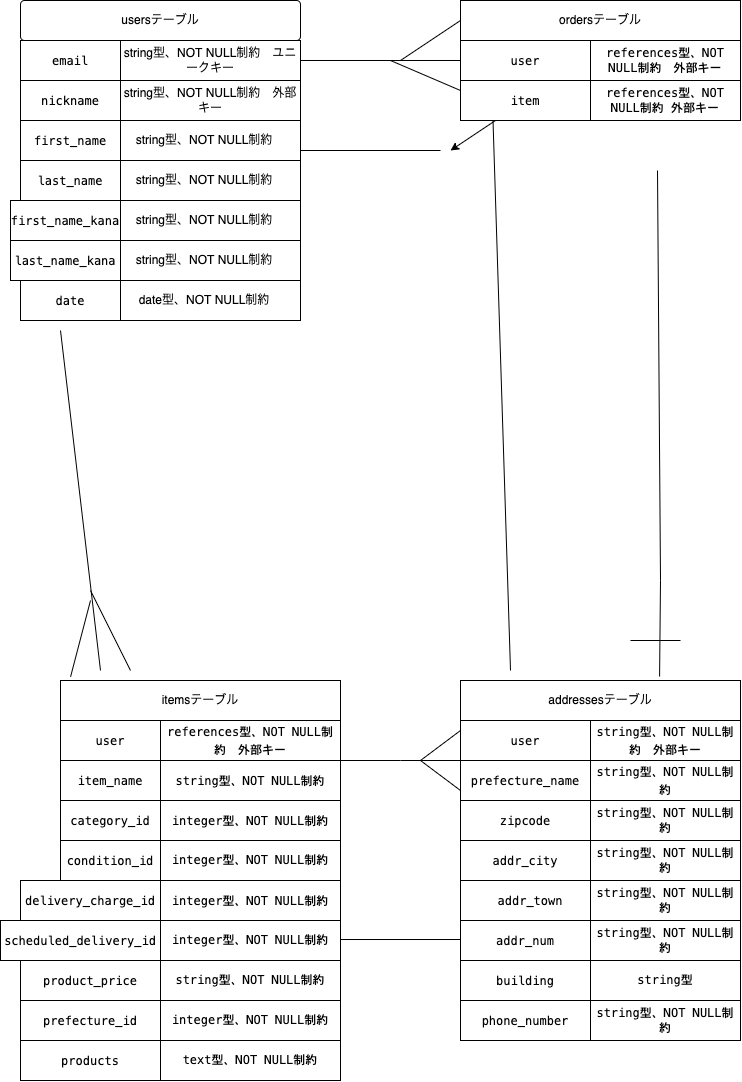

The diagram above was exported from draw.io. Its source (the exported page's mxGraphModel, read from the mxfile embedded in the PNG):
<mxGraphModel dx="242" dy="452" grid="1" gridSize="10" guides="1" tooltips="1" connect="1" arrows="1" fold="1" page="1" pageScale="1" pageWidth="827" pageHeight="1169" math="0" shadow="0">
  <root>
    <mxCell id="0" />
    <mxCell id="1" parent="0" />
    <mxCell id="2" value="&lt;div style=&quot;background-color: rgb(255 , 255 , 255) ; font-family: &amp;#34;menlo&amp;#34; , &amp;#34;monaco&amp;#34; , &amp;#34;courier new&amp;#34; , monospace ; line-height: 18px&quot;&gt;email&lt;/div&gt;" style="whiteSpace=wrap;html=1;align=center;" parent="1" vertex="1">
      <mxGeometry x="80" y="80" width="100" height="40" as="geometry" />
    </mxCell>
    <mxCell id="3" value="string型、NOT NULL制約　ユニークキー" style="whiteSpace=wrap;html=1;align=center;" parent="1" vertex="1">
      <mxGeometry x="180" y="80" width="180" height="40" as="geometry" />
    </mxCell>
    <mxCell id="4" value="&lt;div style=&quot;background-color: rgb(255 , 255 , 255) ; font-family: &amp;#34;menlo&amp;#34; , &amp;#34;monaco&amp;#34; , &amp;#34;courier new&amp;#34; , monospace ; line-height: 18px&quot;&gt;nickname&lt;/div&gt;" style="whiteSpace=wrap;html=1;align=center;" parent="1" vertex="1">
      <mxGeometry x="80" y="120" width="100" height="40" as="geometry" />
    </mxCell>
    <mxCell id="5" value="&lt;span&gt;string型、NOT NULL制約　外部キー&lt;/span&gt;" style="whiteSpace=wrap;html=1;align=center;" parent="1" vertex="1">
      <mxGeometry x="180" y="120" width="180" height="40" as="geometry" />
    </mxCell>
    <mxCell id="6" value="&lt;div style=&quot;background-color: rgb(255 , 255 , 255) ; font-family: &amp;#34;menlo&amp;#34; , &amp;#34;monaco&amp;#34; , &amp;#34;courier new&amp;#34; , monospace ; line-height: 18px&quot;&gt;first_name&lt;/div&gt;" style="whiteSpace=wrap;html=1;align=center;" parent="1" vertex="1">
      <mxGeometry x="80" y="160" width="100" height="40" as="geometry" />
    </mxCell>
    <mxCell id="7" value="&lt;span&gt;string型、NOT NULL制約　&lt;/span&gt;" style="whiteSpace=wrap;html=1;align=center;" parent="1" vertex="1">
      <mxGeometry x="180" y="160" width="180" height="40" as="geometry" />
    </mxCell>
    <mxCell id="8" value="&lt;div style=&quot;background-color: rgb(255 , 255 , 255) ; font-family: &amp;#34;menlo&amp;#34; , &amp;#34;monaco&amp;#34; , &amp;#34;courier new&amp;#34; , monospace ; line-height: 18px&quot;&gt;last_name &lt;/div&gt;" style="whiteSpace=wrap;html=1;align=center;" parent="1" vertex="1">
      <mxGeometry x="80" y="200" width="100" height="40" as="geometry" />
    </mxCell>
    <mxCell id="9" value="&lt;div style=&quot;background-color: rgb(255 , 255 , 255) ; font-family: &amp;#34;menlo&amp;#34; , &amp;#34;monaco&amp;#34; , &amp;#34;courier new&amp;#34; , monospace ; line-height: 18px&quot;&gt;first_name_kana&lt;/div&gt;" style="whiteSpace=wrap;html=1;align=center;" parent="1" vertex="1">
      <mxGeometry x="70" y="240" width="110" height="40" as="geometry" />
    </mxCell>
    <mxCell id="10" value="&lt;div style=&quot;background-color: rgb(255 , 255 , 255) ; font-family: &amp;#34;menlo&amp;#34; , &amp;#34;monaco&amp;#34; , &amp;#34;courier new&amp;#34; , monospace ; line-height: 18px&quot;&gt;last_name_kana&lt;/div&gt;" style="whiteSpace=wrap;html=1;align=center;" parent="1" vertex="1">
      <mxGeometry x="70" y="280" width="110" height="40" as="geometry" />
    </mxCell>
    <mxCell id="11" value="&lt;div style=&quot;background-color: rgb(255 , 255 , 255) ; font-family: &amp;#34;menlo&amp;#34; , &amp;#34;monaco&amp;#34; , &amp;#34;courier new&amp;#34; , monospace ; line-height: 18px&quot;&gt;date&lt;/div&gt;" style="whiteSpace=wrap;html=1;align=center;" parent="1" vertex="1">
      <mxGeometry x="80" y="320" width="100" height="40" as="geometry" />
    </mxCell>
    <mxCell id="12" value="&lt;span&gt;string型、NOT NULL制約　&lt;/span&gt;" style="whiteSpace=wrap;html=1;align=center;" parent="1" vertex="1">
      <mxGeometry x="180" y="200" width="180" height="40" as="geometry" />
    </mxCell>
    <mxCell id="13" value="&lt;span&gt;string型、NOT NULL制約　&lt;/span&gt;" style="whiteSpace=wrap;html=1;align=center;" parent="1" vertex="1">
      <mxGeometry x="180" y="240" width="180" height="40" as="geometry" />
    </mxCell>
    <mxCell id="14" value="&lt;span&gt;string型、NOT NULL制約　&lt;/span&gt;" style="whiteSpace=wrap;html=1;align=center;" parent="1" vertex="1">
      <mxGeometry x="180" y="280" width="180" height="40" as="geometry" />
    </mxCell>
    <mxCell id="15" value="&lt;span&gt;date型、NOT NULL制約　&lt;/span&gt;" style="whiteSpace=wrap;html=1;align=center;" parent="1" vertex="1">
      <mxGeometry x="180" y="320" width="180" height="40" as="geometry" />
    </mxCell>
    <mxCell id="16" value="usersテーブル" style="rounded=1;arcSize=10;whiteSpace=wrap;html=1;align=center;" parent="1" vertex="1">
      <mxGeometry x="80" y="40" width="280" height="40" as="geometry" />
    </mxCell>
    <mxCell id="18" value="itemsテーブル" style="whiteSpace=wrap;html=1;align=center;" parent="1" vertex="1">
      <mxGeometry x="120" y="720" width="280" height="40" as="geometry" />
    </mxCell>
    <mxCell id="19" value="&lt;div style=&quot;background-color: rgb(255 , 255 , 255) ; font-family: &amp;#34;menlo&amp;#34; , &amp;#34;monaco&amp;#34; , &amp;#34;courier new&amp;#34; , monospace ; line-height: 18px&quot;&gt;user&lt;/div&gt;" style="whiteSpace=wrap;html=1;align=center;" parent="1" vertex="1">
      <mxGeometry x="120" y="760" width="100" height="40" as="geometry" />
    </mxCell>
    <mxCell id="20" value="&lt;div style=&quot;background-color: rgb(255 , 255 , 255) ; font-family: &amp;#34;menlo&amp;#34; , &amp;#34;monaco&amp;#34; , &amp;#34;courier new&amp;#34; , monospace ; line-height: 18px&quot;&gt;item_name&lt;/div&gt;" style="whiteSpace=wrap;html=1;align=center;" parent="1" vertex="1">
      <mxGeometry x="120" y="800" width="100" height="40" as="geometry" />
    </mxCell>
    <mxCell id="21" value="&lt;div style=&quot;background-color: rgb(255 , 255 , 255) ; font-family: &amp;#34;menlo&amp;#34; , &amp;#34;monaco&amp;#34; , &amp;#34;courier new&amp;#34; , monospace ; line-height: 18px&quot;&gt;category_id&lt;/div&gt;" style="whiteSpace=wrap;html=1;align=center;" parent="1" vertex="1">
      <mxGeometry x="120" y="840" width="100" height="40" as="geometry" />
    </mxCell>
    <mxCell id="22" value="&lt;div style=&quot;background-color: rgb(255 , 255 , 255) ; font-family: &amp;#34;menlo&amp;#34; , &amp;#34;monaco&amp;#34; , &amp;#34;courier new&amp;#34; , monospace ; line-height: 18px&quot;&gt;condition_id&lt;/div&gt;" style="whiteSpace=wrap;html=1;align=center;" parent="1" vertex="1">
      <mxGeometry x="120" y="880" width="100" height="40" as="geometry" />
    </mxCell>
    <mxCell id="23" value="&lt;div style=&quot;background-color: rgb(255 , 255 , 255) ; font-family: &amp;#34;menlo&amp;#34; , &amp;#34;monaco&amp;#34; , &amp;#34;courier new&amp;#34; , monospace ; line-height: 18px&quot;&gt;delivery_charge_id&lt;/div&gt;" style="whiteSpace=wrap;html=1;align=center;" parent="1" vertex="1">
      <mxGeometry x="80" y="920" width="140" height="40" as="geometry" />
    </mxCell>
    <mxCell id="24" value="&lt;div style=&quot;background-color: rgb(255 , 255 , 255) ; font-family: &amp;#34;menlo&amp;#34; , &amp;#34;monaco&amp;#34; , &amp;#34;courier new&amp;#34; , monospace ; line-height: 18px&quot;&gt; scheduled_delivery_id&lt;/div&gt;" style="whiteSpace=wrap;html=1;align=center;" parent="1" vertex="1">
      <mxGeometry x="60" y="960" width="160" height="40" as="geometry" />
    </mxCell>
    <mxCell id="25" value="&lt;div style=&quot;background-color: rgb(255 , 255 , 255) ; font-family: &amp;#34;menlo&amp;#34; , &amp;#34;monaco&amp;#34; , &amp;#34;courier new&amp;#34; , monospace ; line-height: 18px&quot;&gt;product_price&lt;br&gt;&lt;/div&gt;" style="whiteSpace=wrap;html=1;align=center;" parent="1" vertex="1">
      <mxGeometry x="80" y="1000" width="140" height="40" as="geometry" />
    </mxCell>
    <mxCell id="26" value="&lt;div style=&quot;background-color: rgb(255 , 255 , 255) ; font-family: &amp;#34;menlo&amp;#34; , &amp;#34;monaco&amp;#34; , &amp;#34;courier new&amp;#34; , monospace ; line-height: 18px&quot;&gt;references型、NOT NULL制約　外部キー&lt;/div&gt;" style="whiteSpace=wrap;html=1;align=center;" parent="1" vertex="1">
      <mxGeometry x="220" y="760" width="180" height="40" as="geometry" />
    </mxCell>
    <mxCell id="27" value="&lt;div style=&quot;background-color: rgb(255 , 255 , 255) ; font-family: &amp;#34;menlo&amp;#34; , &amp;#34;monaco&amp;#34; , &amp;#34;courier new&amp;#34; , monospace ; line-height: 18px&quot;&gt;string型、NOT NULL制約&lt;/div&gt;" style="whiteSpace=wrap;html=1;align=center;" parent="1" vertex="1">
      <mxGeometry x="220" y="800" width="180" height="40" as="geometry" />
    </mxCell>
    <mxCell id="28" value="&lt;div style=&quot;background-color: rgb(255 , 255 , 255) ; font-family: &amp;#34;menlo&amp;#34; , &amp;#34;monaco&amp;#34; , &amp;#34;courier new&amp;#34; , monospace ; line-height: 18px&quot;&gt;integer型、NOT NULL制約&lt;/div&gt;" style="whiteSpace=wrap;html=1;align=center;" parent="1" vertex="1">
      <mxGeometry x="220" y="840" width="180" height="40" as="geometry" />
    </mxCell>
    <mxCell id="29" value="&lt;span style=&quot;font-family: &amp;#34;menlo&amp;#34; , &amp;#34;monaco&amp;#34; , &amp;#34;courier new&amp;#34; , monospace ; background-color: rgb(255 , 255 , 255)&quot;&gt;integer型、NOT NULL制約&lt;/span&gt;" style="whiteSpace=wrap;html=1;align=center;" parent="1" vertex="1">
      <mxGeometry x="220" y="880" width="180" height="40" as="geometry" />
    </mxCell>
    <mxCell id="30" value="&lt;div style=&quot;background-color: rgb(255 , 255 , 255) ; font-family: &amp;#34;menlo&amp;#34; , &amp;#34;monaco&amp;#34; , &amp;#34;courier new&amp;#34; , monospace ; line-height: 18px&quot;&gt;integer型、NOT NULL制約&lt;br&gt;&lt;/div&gt;" style="whiteSpace=wrap;html=1;align=center;" parent="1" vertex="1">
      <mxGeometry x="220" y="920" width="180" height="40" as="geometry" />
    </mxCell>
    <mxCell id="31" value="&lt;span style=&quot;font-family: &amp;#34;menlo&amp;#34; , &amp;#34;monaco&amp;#34; , &amp;#34;courier new&amp;#34; , monospace ; background-color: rgb(255 , 255 , 255)&quot;&gt;integer型、NOT NULL制約&lt;/span&gt;" style="whiteSpace=wrap;html=1;align=center;" parent="1" vertex="1">
      <mxGeometry x="220" y="960" width="180" height="40" as="geometry" />
    </mxCell>
    <mxCell id="32" value="&lt;span style=&quot;font-family: &amp;#34;menlo&amp;#34; , &amp;#34;monaco&amp;#34; , &amp;#34;courier new&amp;#34; , monospace ; background-color: rgb(255 , 255 , 255)&quot;&gt;string型、NOT NULL制約&lt;/span&gt;" style="whiteSpace=wrap;html=1;align=center;" parent="1" vertex="1">
      <mxGeometry x="220" y="1000" width="180" height="40" as="geometry" />
    </mxCell>
    <mxCell id="33" value="ordersテーブル" style="whiteSpace=wrap;html=1;align=center;" parent="1" vertex="1">
      <mxGeometry x="520" y="40" width="280" height="40" as="geometry" />
    </mxCell>
    <mxCell id="34" value="&lt;div style=&quot;background-color: rgb(255 , 255 , 255) ; font-family: &amp;#34;menlo&amp;#34; , &amp;#34;monaco&amp;#34; , &amp;#34;courier new&amp;#34; , monospace ; line-height: 18px&quot;&gt; user&lt;/div&gt;" style="whiteSpace=wrap;html=1;align=center;" parent="1" vertex="1">
      <mxGeometry x="520" y="80" width="130" height="40" as="geometry" />
    </mxCell>
    <mxCell id="35" value="&lt;span style=&quot;font-family: &amp;#34;menlo&amp;#34; , &amp;#34;monaco&amp;#34; , &amp;#34;courier new&amp;#34; , monospace ; background-color: rgb(255 , 255 , 255)&quot;&gt;references型、NOT NULL制約　外部キー&lt;/span&gt;" style="whiteSpace=wrap;html=1;align=center;" parent="1" vertex="1">
      <mxGeometry x="650" y="80" width="150" height="40" as="geometry" />
    </mxCell>
    <mxCell id="75" style="edgeStyle=none;html=1;" parent="1" source="38" edge="1">
      <mxGeometry relative="1" as="geometry">
        <mxPoint x="510" y="190" as="targetPoint" />
      </mxGeometry>
    </mxCell>
    <mxCell id="38" value="&lt;div style=&quot;background-color: rgb(255 , 255 , 255) ; font-family: &amp;#34;menlo&amp;#34; , &amp;#34;monaco&amp;#34; , &amp;#34;courier new&amp;#34; , monospace ; line-height: 18px&quot;&gt;item&lt;/div&gt;" style="whiteSpace=wrap;html=1;align=center;" parent="1" vertex="1">
      <mxGeometry x="520" y="120" width="130" height="40" as="geometry" />
    </mxCell>
    <mxCell id="39" value="&lt;span style=&quot;background-color: rgb(255 , 255 , 255) ; font-family: &amp;#34;menlo&amp;#34; , &amp;#34;monaco&amp;#34; , &amp;#34;courier new&amp;#34; , monospace&quot;&gt; references&lt;/span&gt;&lt;span style=&quot;font-family: &amp;#34;menlo&amp;#34; , &amp;#34;monaco&amp;#34; , &amp;#34;courier new&amp;#34; , monospace ; background-color: rgb(255 , 255 , 255)&quot;&gt;型、NOT NULL制約 外部キー&lt;/span&gt;" style="whiteSpace=wrap;html=1;align=center;" parent="1" vertex="1">
      <mxGeometry x="650" y="120" width="150" height="40" as="geometry" />
    </mxCell>
    <mxCell id="44" value="addressesテーブル" style="whiteSpace=wrap;html=1;align=center;" parent="1" vertex="1">
      <mxGeometry x="520" y="720" width="280" height="40" as="geometry" />
    </mxCell>
    <mxCell id="45" value="&lt;div style=&quot;background-color: rgb(255 , 255 , 255) ; font-family: &amp;#34;menlo&amp;#34; , &amp;#34;monaco&amp;#34; , &amp;#34;courier new&amp;#34; , monospace ; line-height: 18px&quot;&gt;user&lt;/div&gt;" style="whiteSpace=wrap;html=1;align=center;" parent="1" vertex="1">
      <mxGeometry x="520" y="760" width="130" height="40" as="geometry" />
    </mxCell>
    <mxCell id="46" value="&lt;div style=&quot;background-color: rgb(255 , 255 , 255) ; font-family: &amp;#34;menlo&amp;#34; , &amp;#34;monaco&amp;#34; , &amp;#34;courier new&amp;#34; , monospace ; line-height: 18px&quot;&gt;string型、NOT NULL制約　外部キー&lt;/div&gt;" style="whiteSpace=wrap;html=1;align=center;" parent="1" vertex="1">
      <mxGeometry x="650" y="760" width="150" height="40" as="geometry" />
    </mxCell>
    <mxCell id="47" value="&lt;div style=&quot;background-color: rgb(255 , 255 , 255) ; font-family: &amp;#34;menlo&amp;#34; , &amp;#34;monaco&amp;#34; , &amp;#34;courier new&amp;#34; , monospace ; line-height: 18px&quot;&gt; prefecture_name&lt;/div&gt;" style="whiteSpace=wrap;html=1;align=center;" parent="1" vertex="1">
      <mxGeometry x="520" y="800" width="130" height="40" as="geometry" />
    </mxCell>
    <mxCell id="48" value="&lt;div style=&quot;background-color: rgb(255 , 255 , 255) ; font-family: &amp;#34;menlo&amp;#34; , &amp;#34;monaco&amp;#34; , &amp;#34;courier new&amp;#34; , monospace ; line-height: 18px&quot;&gt;zipcode &lt;/div&gt;" style="whiteSpace=wrap;html=1;align=center;" parent="1" vertex="1">
      <mxGeometry x="520" y="840" width="130" height="40" as="geometry" />
    </mxCell>
    <mxCell id="49" value="&lt;div style=&quot;background-color: rgb(255 , 255 , 255) ; font-family: &amp;#34;menlo&amp;#34; , &amp;#34;monaco&amp;#34; , &amp;#34;courier new&amp;#34; , monospace ; line-height: 18px&quot;&gt; addr_city&lt;/div&gt;" style="whiteSpace=wrap;html=1;align=center;" parent="1" vertex="1">
      <mxGeometry x="520" y="880" width="130" height="40" as="geometry" />
    </mxCell>
    <mxCell id="50" value="&lt;div style=&quot;background-color: rgb(255 , 255 , 255) ; font-family: &amp;#34;menlo&amp;#34; , &amp;#34;monaco&amp;#34; , &amp;#34;courier new&amp;#34; , monospace ; line-height: 18px&quot;&gt;addr_town&lt;/div&gt;" style="whiteSpace=wrap;html=1;align=center;" parent="1" vertex="1">
      <mxGeometry x="520" y="920" width="140" height="40" as="geometry" />
    </mxCell>
    <mxCell id="51" value="&lt;div style=&quot;background-color: rgb(255 , 255 , 255) ; font-family: &amp;#34;menlo&amp;#34; , &amp;#34;monaco&amp;#34; , &amp;#34;courier new&amp;#34; , monospace ; line-height: 18px&quot;&gt;addr_num&lt;/div&gt;" style="whiteSpace=wrap;html=1;align=center;" parent="1" vertex="1">
      <mxGeometry x="520" y="960" width="130" height="40" as="geometry" />
    </mxCell>
    <mxCell id="52" value="&lt;div style=&quot;background-color: rgb(255 , 255 , 255) ; font-family: &amp;#34;menlo&amp;#34; , &amp;#34;monaco&amp;#34; , &amp;#34;courier new&amp;#34; , monospace ; line-height: 18px&quot;&gt;building&lt;/div&gt;" style="whiteSpace=wrap;html=1;align=center;" parent="1" vertex="1">
      <mxGeometry x="520" y="1000" width="130" height="40" as="geometry" />
    </mxCell>
    <mxCell id="53" value="&lt;div style=&quot;background-color: rgb(255 , 255 , 255) ; font-family: &amp;#34;menlo&amp;#34; , &amp;#34;monaco&amp;#34; , &amp;#34;courier new&amp;#34; , monospace ; line-height: 18px&quot;&gt;phone_number&lt;/div&gt;" style="whiteSpace=wrap;html=1;align=center;" parent="1" vertex="1">
      <mxGeometry x="520" y="1040" width="130" height="40" as="geometry" />
    </mxCell>
    <mxCell id="54" value="&lt;div style=&quot;background-color: rgb(255 , 255 , 255) ; font-family: &amp;#34;menlo&amp;#34; , &amp;#34;monaco&amp;#34; , &amp;#34;courier new&amp;#34; , monospace ; line-height: 18px&quot;&gt;string型、NOT NULL制約&lt;br&gt;&lt;/div&gt;" style="whiteSpace=wrap;html=1;align=center;" parent="1" vertex="1">
      <mxGeometry x="650" y="800" width="150" height="40" as="geometry" />
    </mxCell>
    <mxCell id="55" value="&lt;span style=&quot;font-family: &amp;#34;menlo&amp;#34; , &amp;#34;monaco&amp;#34; , &amp;#34;courier new&amp;#34; , monospace ; background-color: rgb(255 , 255 , 255)&quot;&gt;string型、NOT NULL制約&lt;/span&gt;" style="whiteSpace=wrap;html=1;align=center;" parent="1" vertex="1">
      <mxGeometry x="650" y="840" width="150" height="40" as="geometry" />
    </mxCell>
    <mxCell id="56" value="&lt;span style=&quot;font-family: &amp;#34;menlo&amp;#34; , &amp;#34;monaco&amp;#34; , &amp;#34;courier new&amp;#34; , monospace ; background-color: rgb(255 , 255 , 255)&quot;&gt;string型、NOT NULL制約&lt;/span&gt;" style="whiteSpace=wrap;html=1;align=center;" parent="1" vertex="1">
      <mxGeometry x="650" y="880" width="150" height="40" as="geometry" />
    </mxCell>
    <mxCell id="57" value="&lt;span style=&quot;font-family: &amp;#34;menlo&amp;#34; , &amp;#34;monaco&amp;#34; , &amp;#34;courier new&amp;#34; , monospace ; background-color: rgb(255 , 255 , 255)&quot;&gt;string型、NOT NULL制約&lt;/span&gt;" style="whiteSpace=wrap;html=1;align=center;" parent="1" vertex="1">
      <mxGeometry x="650" y="920" width="150" height="40" as="geometry" />
    </mxCell>
    <mxCell id="58" value="&lt;span style=&quot;font-family: &amp;#34;menlo&amp;#34; , &amp;#34;monaco&amp;#34; , &amp;#34;courier new&amp;#34; , monospace ; background-color: rgb(255 , 255 , 255)&quot;&gt;string型、NOT NULL制約&lt;/span&gt;" style="whiteSpace=wrap;html=1;align=center;" parent="1" vertex="1">
      <mxGeometry x="650" y="960" width="150" height="40" as="geometry" />
    </mxCell>
    <mxCell id="59" value="&lt;span style=&quot;font-family: &amp;#34;menlo&amp;#34; , &amp;#34;monaco&amp;#34; , &amp;#34;courier new&amp;#34; , monospace ; background-color: rgb(255 , 255 , 255)&quot;&gt;string型&lt;/span&gt;" style="whiteSpace=wrap;html=1;align=center;" parent="1" vertex="1">
      <mxGeometry x="650" y="1000" width="150" height="40" as="geometry" />
    </mxCell>
    <mxCell id="60" value="&lt;span style=&quot;font-family: &amp;#34;menlo&amp;#34; , &amp;#34;monaco&amp;#34; , &amp;#34;courier new&amp;#34; , monospace ; background-color: rgb(255 , 255 , 255)&quot;&gt;string型、NOT NULL制約&lt;/span&gt;" style="whiteSpace=wrap;html=1;align=center;" parent="1" vertex="1">
      <mxGeometry x="650" y="1040" width="150" height="40" as="geometry" />
    </mxCell>
    <mxCell id="61" value="" style="endArrow=none;html=1;rounded=0;" parent="1" edge="1">
      <mxGeometry relative="1" as="geometry">
        <mxPoint x="360" y="100" as="sourcePoint" />
        <mxPoint x="520" y="100" as="targetPoint" />
        <Array as="points">
          <mxPoint x="520" y="100" />
        </Array>
      </mxGeometry>
    </mxCell>
    <mxCell id="62" value="" style="endArrow=none;html=1;rounded=0;entryX=0;entryY=0.25;entryDx=0;entryDy=0;" parent="1" edge="1">
      <mxGeometry relative="1" as="geometry">
        <mxPoint x="450" y="100" as="sourcePoint" />
        <mxPoint x="520" y="130" as="targetPoint" />
      </mxGeometry>
    </mxCell>
    <mxCell id="63" value="" style="endArrow=none;html=1;rounded=0;entryX=0;entryY=0.5;entryDx=0;entryDy=0;" parent="1" target="33" edge="1">
      <mxGeometry relative="1" as="geometry">
        <mxPoint x="460" y="100" as="sourcePoint" />
        <mxPoint x="530" y="50" as="targetPoint" />
      </mxGeometry>
    </mxCell>
    <mxCell id="65" value="" style="endArrow=none;html=1;rounded=0;" parent="1" edge="1">
      <mxGeometry relative="1" as="geometry">
        <mxPoint x="160" y="710" as="sourcePoint" />
        <mxPoint x="120" y="370" as="targetPoint" />
        <Array as="points" />
      </mxGeometry>
    </mxCell>
    <mxCell id="66" value="" style="endArrow=none;html=1;rounded=0;exitX=0.25;exitY=1;exitDx=0;exitDy=0;" parent="1" source="38" edge="1">
      <mxGeometry relative="1" as="geometry">
        <mxPoint x="570" y="290" as="sourcePoint" />
        <mxPoint x="570" y="710" as="targetPoint" />
      </mxGeometry>
    </mxCell>
    <mxCell id="68" value="" style="endArrow=none;html=1;rounded=0;exitX=1;exitY=0;exitDx=0;exitDy=0;entryX=0;entryY=0;entryDx=0;entryDy=0;" parent="1" source="27" target="47" edge="1">
      <mxGeometry relative="1" as="geometry">
        <mxPoint x="410" y="800" as="sourcePoint" />
        <mxPoint x="510" y="800" as="targetPoint" />
        <Array as="points">
          <mxPoint x="460" y="800" />
        </Array>
      </mxGeometry>
    </mxCell>
    <mxCell id="69" value="" style="endArrow=none;html=1;rounded=0;" parent="1" edge="1">
      <mxGeometry relative="1" as="geometry">
        <mxPoint x="400" y="979" as="sourcePoint" />
        <mxPoint x="520" y="979" as="targetPoint" />
      </mxGeometry>
    </mxCell>
    <mxCell id="70" value="" style="endArrow=none;html=1;rounded=0;entryX=0;entryY=0.75;entryDx=0;entryDy=0;" parent="1" target="47" edge="1">
      <mxGeometry relative="1" as="geometry">
        <mxPoint x="480" y="800" as="sourcePoint" />
        <mxPoint x="510" y="820" as="targetPoint" />
      </mxGeometry>
    </mxCell>
    <mxCell id="71" value="" style="endArrow=none;html=1;rounded=0;entryX=0;entryY=0.25;entryDx=0;entryDy=0;" parent="1" target="45" edge="1">
      <mxGeometry relative="1" as="geometry">
        <mxPoint x="480" y="800" as="sourcePoint" />
        <mxPoint x="560" y="758.75" as="targetPoint" />
      </mxGeometry>
    </mxCell>
    <mxCell id="74" value="" style="endArrow=none;html=1;rounded=0;exitX=1;exitY=0.75;exitDx=0;exitDy=0;" parent="1" source="7" edge="1">
      <mxGeometry relative="1" as="geometry">
        <mxPoint x="370" y="190" as="sourcePoint" />
        <mxPoint x="500" y="190" as="targetPoint" />
      </mxGeometry>
    </mxCell>
    <mxCell id="78" value="" style="endArrow=none;html=1;rounded=0;" parent="1" edge="1">
      <mxGeometry relative="1" as="geometry">
        <mxPoint x="150" y="630" as="sourcePoint" />
        <mxPoint x="190" y="710" as="targetPoint" />
      </mxGeometry>
    </mxCell>
    <mxCell id="79" value="" style="endArrow=none;html=1;rounded=0;exitX=0.036;exitY=-0.094;exitDx=0;exitDy=0;exitPerimeter=0;" parent="1" source="18" edge="1">
      <mxGeometry relative="1" as="geometry">
        <mxPoint x="10" y="640" as="sourcePoint" />
        <mxPoint x="150" y="640" as="targetPoint" />
      </mxGeometry>
    </mxCell>
    <mxCell id="80" value="&lt;div style=&quot;background-color: rgb(255 , 255 , 255) ; font-family: &amp;#34;menlo&amp;#34; , &amp;#34;monaco&amp;#34; , &amp;#34;courier new&amp;#34; , monospace ; line-height: 18px&quot;&gt;prefecture_id&lt;/div&gt;" style="whiteSpace=wrap;html=1;align=center;" parent="1" vertex="1">
      <mxGeometry x="80" y="1040" width="140" height="40" as="geometry" />
    </mxCell>
    <mxCell id="81" value="&lt;div style=&quot;background-color: rgb(255 , 255 , 255) ; font-family: &amp;#34;menlo&amp;#34; , &amp;#34;monaco&amp;#34; , &amp;#34;courier new&amp;#34; , monospace ; line-height: 18px&quot;&gt;&lt;div style=&quot;font-family: &amp;#34;menlo&amp;#34; , &amp;#34;monaco&amp;#34; , &amp;#34;courier new&amp;#34; , monospace ; line-height: 18px&quot;&gt;products &lt;/div&gt;&lt;/div&gt;" style="whiteSpace=wrap;html=1;align=center;" parent="1" vertex="1">
      <mxGeometry x="80" y="1080" width="140" height="40" as="geometry" />
    </mxCell>
    <mxCell id="82" value="&lt;span style=&quot;font-family: &amp;#34;menlo&amp;#34; , &amp;#34;monaco&amp;#34; , &amp;#34;courier new&amp;#34; , monospace ; background-color: rgb(255 , 255 , 255)&quot;&gt;integer型、NOT NULL制約&lt;/span&gt;" style="whiteSpace=wrap;html=1;align=center;" parent="1" vertex="1">
      <mxGeometry x="220" y="1040" width="180" height="40" as="geometry" />
    </mxCell>
    <mxCell id="83" value="&lt;span style=&quot;font-family: &amp;#34;menlo&amp;#34; , &amp;#34;monaco&amp;#34; , &amp;#34;courier new&amp;#34; , monospace ; background-color: rgb(255 , 255 , 255)&quot;&gt;text型、NOT NULL制約&lt;/span&gt;" style="whiteSpace=wrap;html=1;align=center;" parent="1" vertex="1">
      <mxGeometry x="220" y="1080" width="180" height="40" as="geometry" />
    </mxCell>
    <mxCell id="84" value="" style="endArrow=none;html=1;rounded=0;targetPerimeterSpacing=5;entryX=0.711;entryY=-0.1;entryDx=0;entryDy=0;entryPerimeter=0;" edge="1" parent="1" target="44">
      <mxGeometry relative="1" as="geometry">
        <mxPoint x="717" y="210" as="sourcePoint" />
        <mxPoint x="720" y="710" as="targetPoint" />
        <Array as="points">
          <mxPoint x="720" y="620" />
        </Array>
      </mxGeometry>
    </mxCell>
    <mxCell id="85" value="" style="endArrow=none;html=1;rounded=0;targetPerimeterSpacing=5;" edge="1" parent="1">
      <mxGeometry relative="1" as="geometry">
        <mxPoint x="690" y="680" as="sourcePoint" />
        <mxPoint x="740" y="680" as="targetPoint" />
      </mxGeometry>
    </mxCell>
  </root>
</mxGraphModel>